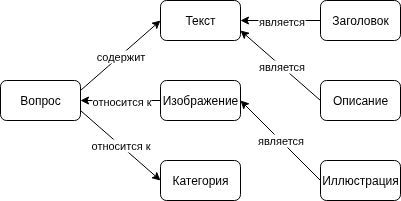

The diagram above was exported from draw.io. Its source (the exported page's mxGraphModel, read from the mxfile embedded in the PNG):
<mxGraphModel dx="1426" dy="792" grid="1" gridSize="10" guides="1" tooltips="1" connect="1" arrows="1" fold="1" page="1" pageScale="1" pageWidth="827" pageHeight="1169" math="0" shadow="0">
  <root>
    <mxCell id="0" />
    <mxCell id="1" parent="0" />
    <mxCell id="KsJc35ktXkCNwVpKTSLf-1" value="Вопрос" style="rounded=1;whiteSpace=wrap;html=1;" parent="1" vertex="1">
      <mxGeometry x="80" y="120" width="80" height="40" as="geometry" />
    </mxCell>
    <mxCell id="KsJc35ktXkCNwVpKTSLf-2" value="Текст" style="rounded=1;whiteSpace=wrap;html=1;" parent="1" vertex="1">
      <mxGeometry x="240" y="40" width="80" height="40" as="geometry" />
    </mxCell>
    <mxCell id="KsJc35ktXkCNwVpKTSLf-3" value="Заголовок" style="rounded=1;whiteSpace=wrap;html=1;" parent="1" vertex="1">
      <mxGeometry x="400" y="40" width="80" height="40" as="geometry" />
    </mxCell>
    <mxCell id="KsJc35ktXkCNwVpKTSLf-4" value="Описание" style="rounded=1;whiteSpace=wrap;html=1;" parent="1" vertex="1">
      <mxGeometry x="400" y="120" width="80" height="40" as="geometry" />
    </mxCell>
    <mxCell id="KsJc35ktXkCNwVpKTSLf-5" value="Иллюстрация" style="rounded=1;whiteSpace=wrap;html=1;" parent="1" vertex="1">
      <mxGeometry x="400" y="200" width="80" height="40" as="geometry" />
    </mxCell>
    <mxCell id="KsJc35ktXkCNwVpKTSLf-6" value="Изображение" style="rounded=1;whiteSpace=wrap;html=1;" parent="1" vertex="1">
      <mxGeometry x="240" y="120" width="80" height="40" as="geometry" />
    </mxCell>
    <mxCell id="KsJc35ktXkCNwVpKTSLf-7" value="Категория" style="rounded=1;whiteSpace=wrap;html=1;" parent="1" vertex="1">
      <mxGeometry x="240" y="200" width="80" height="40" as="geometry" />
    </mxCell>
    <mxCell id="IXXd3wLenVCWI9aNrXGC-3" value="" style="endArrow=classic;html=1;rounded=0;exitX=1;exitY=0.25;exitDx=0;exitDy=0;entryX=0;entryY=0.5;entryDx=0;entryDy=0;" parent="1" source="KsJc35ktXkCNwVpKTSLf-1" target="KsJc35ktXkCNwVpKTSLf-2" edge="1">
      <mxGeometry relative="1" as="geometry">
        <mxPoint x="360" y="410" as="sourcePoint" />
        <mxPoint x="460" y="410" as="targetPoint" />
      </mxGeometry>
    </mxCell>
    <mxCell id="IXXd3wLenVCWI9aNrXGC-4" value="содержит" style="edgeLabel;resizable=0;html=1;;align=center;verticalAlign=middle;" parent="IXXd3wLenVCWI9aNrXGC-3" connectable="0" vertex="1">
      <mxGeometry relative="1" as="geometry" />
    </mxCell>
    <mxCell id="IXXd3wLenVCWI9aNrXGC-5" value="" style="endArrow=classic;html=1;rounded=0;exitX=1;exitY=0.75;exitDx=0;exitDy=0;entryX=0;entryY=0.5;entryDx=0;entryDy=0;" parent="1" source="KsJc35ktXkCNwVpKTSLf-1" target="KsJc35ktXkCNwVpKTSLf-7" edge="1">
      <mxGeometry relative="1" as="geometry">
        <mxPoint x="360" y="410" as="sourcePoint" />
        <mxPoint x="460" y="410" as="targetPoint" />
      </mxGeometry>
    </mxCell>
    <mxCell id="IXXd3wLenVCWI9aNrXGC-6" value="относится к" style="edgeLabel;resizable=0;html=1;;align=center;verticalAlign=middle;" parent="IXXd3wLenVCWI9aNrXGC-5" connectable="0" vertex="1">
      <mxGeometry relative="1" as="geometry" />
    </mxCell>
    <mxCell id="IXXd3wLenVCWI9aNrXGC-7" value="" style="endArrow=classic;html=1;rounded=0;entryX=1;entryY=0.5;entryDx=0;entryDy=0;exitX=0;exitY=0.5;exitDx=0;exitDy=0;" parent="1" source="KsJc35ktXkCNwVpKTSLf-5" target="KsJc35ktXkCNwVpKTSLf-6" edge="1">
      <mxGeometry relative="1" as="geometry">
        <mxPoint x="360" y="410" as="sourcePoint" />
        <mxPoint x="460" y="410" as="targetPoint" />
      </mxGeometry>
    </mxCell>
    <mxCell id="IXXd3wLenVCWI9aNrXGC-8" value="является" style="edgeLabel;resizable=0;html=1;;align=center;verticalAlign=middle;" parent="IXXd3wLenVCWI9aNrXGC-7" connectable="0" vertex="1">
      <mxGeometry relative="1" as="geometry" />
    </mxCell>
    <mxCell id="IXXd3wLenVCWI9aNrXGC-9" value="" style="endArrow=classic;html=1;rounded=0;entryX=1;entryY=0.75;entryDx=0;entryDy=0;exitX=0;exitY=0.5;exitDx=0;exitDy=0;" parent="1" source="KsJc35ktXkCNwVpKTSLf-4" target="KsJc35ktXkCNwVpKTSLf-2" edge="1">
      <mxGeometry relative="1" as="geometry">
        <mxPoint x="360" y="410" as="sourcePoint" />
        <mxPoint x="460" y="410" as="targetPoint" />
      </mxGeometry>
    </mxCell>
    <mxCell id="IXXd3wLenVCWI9aNrXGC-10" value="является" style="edgeLabel;resizable=0;html=1;;align=center;verticalAlign=middle;" parent="IXXd3wLenVCWI9aNrXGC-9" connectable="0" vertex="1">
      <mxGeometry relative="1" as="geometry" />
    </mxCell>
    <mxCell id="IXXd3wLenVCWI9aNrXGC-11" value="" style="endArrow=classic;html=1;rounded=0;entryX=1;entryY=0.5;entryDx=0;entryDy=0;exitX=0;exitY=0.5;exitDx=0;exitDy=0;" parent="1" source="KsJc35ktXkCNwVpKTSLf-3" target="KsJc35ktXkCNwVpKTSLf-2" edge="1">
      <mxGeometry relative="1" as="geometry">
        <mxPoint x="360" y="410" as="sourcePoint" />
        <mxPoint x="460" y="410" as="targetPoint" />
      </mxGeometry>
    </mxCell>
    <mxCell id="IXXd3wLenVCWI9aNrXGC-12" value="является" style="edgeLabel;resizable=0;html=1;;align=center;verticalAlign=middle;" parent="IXXd3wLenVCWI9aNrXGC-11" connectable="0" vertex="1">
      <mxGeometry relative="1" as="geometry" />
    </mxCell>
    <mxCell id="IXXd3wLenVCWI9aNrXGC-13" value="" style="endArrow=classic;html=1;rounded=0;exitX=0;exitY=0.5;exitDx=0;exitDy=0;entryX=1;entryY=0.5;entryDx=0;entryDy=0;" parent="1" source="KsJc35ktXkCNwVpKTSLf-6" target="KsJc35ktXkCNwVpKTSLf-1" edge="1">
      <mxGeometry relative="1" as="geometry">
        <mxPoint x="170" y="160" as="sourcePoint" />
        <mxPoint x="250" y="230" as="targetPoint" />
      </mxGeometry>
    </mxCell>
    <mxCell id="IXXd3wLenVCWI9aNrXGC-14" value="относится к" style="edgeLabel;resizable=0;html=1;;align=center;verticalAlign=middle;" parent="IXXd3wLenVCWI9aNrXGC-13" connectable="0" vertex="1">
      <mxGeometry relative="1" as="geometry" />
    </mxCell>
  </root>
</mxGraphModel>